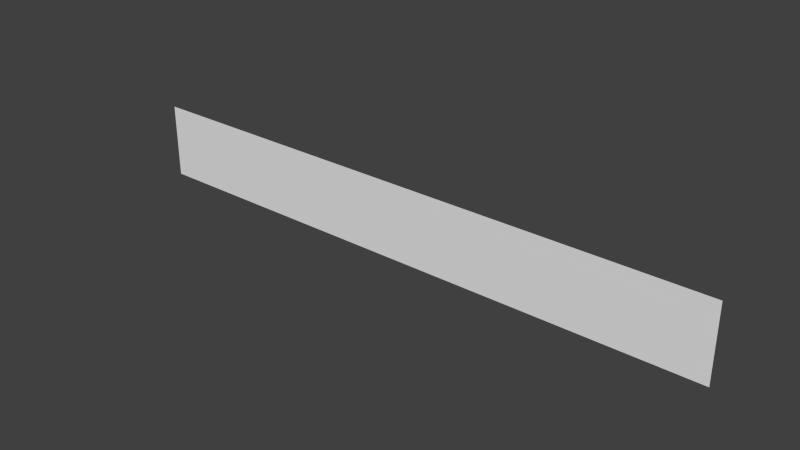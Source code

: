 # Source: fence.blend  (saved by Blender 2.69.0; exported with 4.5.12 LTS)
import bpy
from mathutils import Matrix  # noqa: F401  (used for matrix-valued properties, if any)

bpy.ops.wm.read_factory_settings(use_empty=True)
scene = bpy.context.scene
scene.name = 'Scene'

# ---- collections
col_collection_1 = bpy.data.collections.new('Collection 1'); scene.collection.children.link(col_collection_1)

# ---- world
world_world = bpy.data.worlds.new('World'); scene.world = world_world
world_world.color = (0.05088, 0.05088, 0.05088)
world_world.use_sun_shadow = False
world_world.sun_shadow_jitter_overblur = 0.0
world_world.cycles.sampling_method = 'MANUAL'
world_world.cycles.sample_map_resolution = 256

# ---- meshes
me_cube = bpy.data.meshes.new('Cube')
me_cube.from_pydata([(-7.928, 1.0, 0.06871), (8.031, 1.0, 0.06871), (-7.928, 1.0, 2.069), (8.031, 1.0, 2.069)], [], [(2, 3, 1, 0)])
me_cube.use_remesh_preserve_volume = False
me_cube.use_remesh_preserve_attributes = False
me_cube.use_mirror_vertex_groups = False
me_cube.update()

# ---- objects
ob_cube = bpy.data.objects.new('Cube', me_cube)

# ---- transforms, parenting, visibility, modifiers, constraints
ob_cube.location = (0.0, 0.0, 0.0)
ob_cube.lineart.crease_threshold = 0.0

# ---- collection membership
col_collection_1.objects.link(ob_cube)

# ---- scene / render settings (as saved in the file)
scene.frame_start = 1; scene.frame_end = 250; scene.frame_set(1)
scene.render.engine = 'BLENDER_EEVEE_NEXT'
scene.render.image_settings.compression = 90
scene.render.resolution_percentage = 50
scene.render.dither_intensity = 0.0
scene.cycles.use_denoising = False
scene.cycles.samples = 10
scene.cycles.sampling_pattern = 'TABULATED_SOBOL'
scene.cycles.light_sampling_threshold = 0.0
scene.cycles.use_adaptive_sampling = False
scene.cycles.use_light_tree = False
scene.cycles.blur_glossy = 0.0
scene.cycles.volume_bounces = 1
scene.cycles.pixel_filter_type = 'GAUSSIAN'
scene.cycles.sample_clamp_indirect = 0.0
scene.view_settings.view_transform = 'Standard'
bpy.context.view_layer.update()

# ---- added for rendering (the .blend has no active camera and no usable light): camera, sun
cam_auto = bpy.data.cameras.new('AutoCamera')
cam_auto.lens = 50.0
cam_auto.sensor_width = 36.0
cam_auto.clip_end = 1000.0
ob_auto_camera = bpy.data.objects.new('AutoCamera', cam_auto)
scene.collection.objects.link(ob_auto_camera)
ob_auto_camera.location = (14.9326, -16.857, 12.9734)
ob_auto_camera.rotation_euler = (1.09748, -7.21219e-08, 0.694738)
scene.camera = ob_auto_camera
light_auto_sun = bpy.data.lights.new('AutoSun', 'SUN')
light_auto_sun.energy = 3.0
light_auto_sun.angle = 0.0523599
ob_auto_sun = bpy.data.objects.new('AutoSun', light_auto_sun)
scene.collection.objects.link(ob_auto_sun)
ob_auto_sun.rotation_euler = (0.872665, 0.174533, 0.523599)
bpy.context.view_layer.update()
